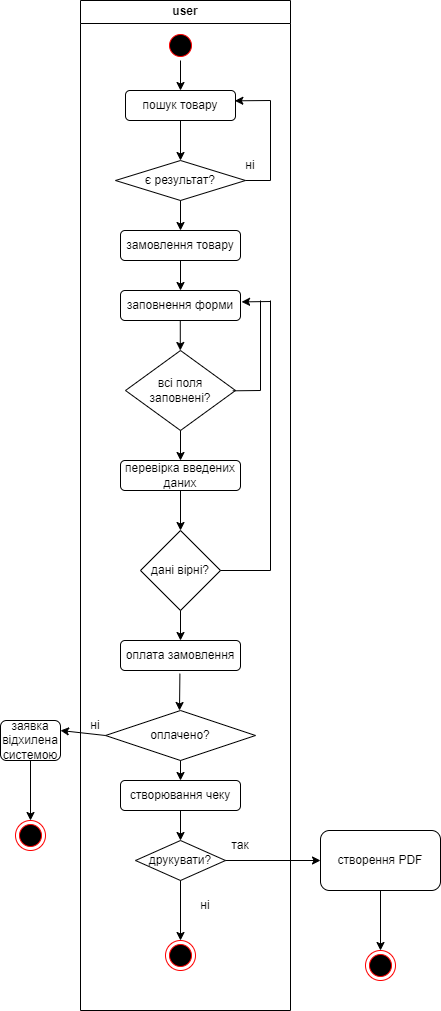

The diagram above was exported from draw.io. Its source (the exported page's mxGraphModel, read from the mxfile embedded in the PNG):
<mxGraphModel dx="1074" dy="2211" grid="1" gridSize="10" guides="1" tooltips="1" connect="1" arrows="1" fold="1" page="1" pageScale="1" pageWidth="1169" pageHeight="826" background="none" math="0" shadow="0">
  <root>
    <mxCell id="0" />
    <mxCell id="1" parent="0" />
    <mxCell id="qC9J-ydljJwZkDJpWhw_-41" value="user" style="swimlane;whiteSpace=wrap;html=1;startSize=23;" vertex="1" parent="1">
      <mxGeometry x="90" y="-1630" width="210" height="1010" as="geometry">
        <mxRectangle x="10" y="-1640" width="70" height="30" as="alternateBounds" />
      </mxGeometry>
    </mxCell>
    <mxCell id="qC9J-ydljJwZkDJpWhw_-42" value="" style="ellipse;html=1;shape=startState;fillColor=#000000;strokeColor=#ff0000;" vertex="1" parent="qC9J-ydljJwZkDJpWhw_-41">
      <mxGeometry x="85" y="30" width="30" height="30" as="geometry" />
    </mxCell>
    <mxCell id="qC9J-ydljJwZkDJpWhw_-44" value="пошук товару" style="rounded=1;whiteSpace=wrap;html=1;" vertex="1" parent="qC9J-ydljJwZkDJpWhw_-41">
      <mxGeometry x="45" y="90" width="110" height="30" as="geometry" />
    </mxCell>
    <mxCell id="qC9J-ydljJwZkDJpWhw_-46" value="є результат?" style="rhombus;whiteSpace=wrap;html=1;" vertex="1" parent="qC9J-ydljJwZkDJpWhw_-41">
      <mxGeometry x="35" y="160" width="130" height="40" as="geometry" />
    </mxCell>
    <mxCell id="qC9J-ydljJwZkDJpWhw_-50" value="ні" style="text;html=1;strokeColor=none;fillColor=none;align=center;verticalAlign=middle;whiteSpace=wrap;rounded=0;" vertex="1" parent="qC9J-ydljJwZkDJpWhw_-41">
      <mxGeometry x="140" y="150" width="60" height="30" as="geometry" />
    </mxCell>
    <mxCell id="qC9J-ydljJwZkDJpWhw_-52" value="замовлення товару" style="rounded=1;whiteSpace=wrap;html=1;" vertex="1" parent="qC9J-ydljJwZkDJpWhw_-41">
      <mxGeometry x="40" y="230" width="120" height="30" as="geometry" />
    </mxCell>
    <mxCell id="qC9J-ydljJwZkDJpWhw_-53" value="заповнення форми" style="rounded=1;whiteSpace=wrap;html=1;" vertex="1" parent="qC9J-ydljJwZkDJpWhw_-41">
      <mxGeometry x="40" y="290" width="120" height="30" as="geometry" />
    </mxCell>
    <mxCell id="qC9J-ydljJwZkDJpWhw_-54" value="" style="endArrow=classic;html=1;rounded=0;exitX=0.5;exitY=1;exitDx=0;exitDy=0;" edge="1" parent="qC9J-ydljJwZkDJpWhw_-41">
      <mxGeometry width="50" height="50" relative="1" as="geometry">
        <mxPoint x="100" y="260" as="sourcePoint" />
        <mxPoint x="100" y="290" as="targetPoint" />
      </mxGeometry>
    </mxCell>
    <mxCell id="qC9J-ydljJwZkDJpWhw_-55" value="всі поля заповнені?" style="rhombus;whiteSpace=wrap;html=1;" vertex="1" parent="qC9J-ydljJwZkDJpWhw_-41">
      <mxGeometry x="45" y="350" width="110" height="80" as="geometry" />
    </mxCell>
    <mxCell id="qC9J-ydljJwZkDJpWhw_-56" value="" style="endArrow=classic;html=1;rounded=0;exitX=0.5;exitY=1;exitDx=0;exitDy=0;" edge="1" parent="qC9J-ydljJwZkDJpWhw_-41">
      <mxGeometry width="50" height="50" relative="1" as="geometry">
        <mxPoint x="99.78999999999999" y="320" as="sourcePoint" />
        <mxPoint x="99.78999999999999" y="350" as="targetPoint" />
      </mxGeometry>
    </mxCell>
    <mxCell id="qC9J-ydljJwZkDJpWhw_-58" value="перевірка введених даних" style="rounded=1;whiteSpace=wrap;html=1;" vertex="1" parent="qC9J-ydljJwZkDJpWhw_-41">
      <mxGeometry x="40" y="460" width="120" height="30" as="geometry" />
    </mxCell>
    <mxCell id="qC9J-ydljJwZkDJpWhw_-61" value="дані вірні?" style="rhombus;whiteSpace=wrap;html=1;" vertex="1" parent="qC9J-ydljJwZkDJpWhw_-41">
      <mxGeometry x="60" y="530" width="80" height="80" as="geometry" />
    </mxCell>
    <mxCell id="qC9J-ydljJwZkDJpWhw_-70" value="оплата замовлення" style="rounded=1;whiteSpace=wrap;html=1;" vertex="1" parent="qC9J-ydljJwZkDJpWhw_-41">
      <mxGeometry x="40" y="640" width="120" height="30" as="geometry" />
    </mxCell>
    <mxCell id="qC9J-ydljJwZkDJpWhw_-73" value="оплачено?" style="rhombus;whiteSpace=wrap;html=1;" vertex="1" parent="qC9J-ydljJwZkDJpWhw_-41">
      <mxGeometry x="25" y="710" width="150" height="50" as="geometry" />
    </mxCell>
    <mxCell id="qC9J-ydljJwZkDJpWhw_-76" value="ні" style="text;html=1;strokeColor=none;fillColor=none;align=center;verticalAlign=middle;whiteSpace=wrap;rounded=0;" vertex="1" parent="qC9J-ydljJwZkDJpWhw_-41">
      <mxGeometry x="-15" y="710" width="60" height="30" as="geometry" />
    </mxCell>
    <mxCell id="qC9J-ydljJwZkDJpWhw_-79" value="створювання чеку" style="rounded=1;whiteSpace=wrap;html=1;" vertex="1" parent="qC9J-ydljJwZkDJpWhw_-41">
      <mxGeometry x="40" y="780" width="120" height="30" as="geometry" />
    </mxCell>
    <mxCell id="qC9J-ydljJwZkDJpWhw_-81" value="" style="endArrow=classic;html=1;rounded=0;exitX=0.5;exitY=1;exitDx=0;exitDy=0;entryX=0.5;entryY=0;entryDx=0;entryDy=0;" edge="1" parent="qC9J-ydljJwZkDJpWhw_-41" source="qC9J-ydljJwZkDJpWhw_-73" target="qC9J-ydljJwZkDJpWhw_-79">
      <mxGeometry width="50" height="50" relative="1" as="geometry">
        <mxPoint x="90" y="850" as="sourcePoint" />
        <mxPoint x="140" y="800" as="targetPoint" />
      </mxGeometry>
    </mxCell>
    <mxCell id="qC9J-ydljJwZkDJpWhw_-82" value="друкувати?" style="rhombus;whiteSpace=wrap;html=1;" vertex="1" parent="qC9J-ydljJwZkDJpWhw_-41">
      <mxGeometry x="55" y="840" width="90" height="40" as="geometry" />
    </mxCell>
    <mxCell id="qC9J-ydljJwZkDJpWhw_-87" value="так" style="text;html=1;strokeColor=none;fillColor=none;align=center;verticalAlign=middle;whiteSpace=wrap;rounded=0;" vertex="1" parent="qC9J-ydljJwZkDJpWhw_-41">
      <mxGeometry x="130" y="830" width="60" height="30" as="geometry" />
    </mxCell>
    <mxCell id="qC9J-ydljJwZkDJpWhw_-88" value="" style="ellipse;html=1;shape=endState;fillColor=#000000;strokeColor=#ff0000;" vertex="1" parent="qC9J-ydljJwZkDJpWhw_-41">
      <mxGeometry x="85" y="940" width="30" height="30" as="geometry" />
    </mxCell>
    <mxCell id="qC9J-ydljJwZkDJpWhw_-89" value="" style="endArrow=classic;html=1;rounded=0;exitX=0.5;exitY=1;exitDx=0;exitDy=0;entryX=0.5;entryY=0;entryDx=0;entryDy=0;" edge="1" parent="qC9J-ydljJwZkDJpWhw_-41" target="qC9J-ydljJwZkDJpWhw_-88">
      <mxGeometry width="50" height="50" relative="1" as="geometry">
        <mxPoint x="100" y="880" as="sourcePoint" />
        <mxPoint x="290" y="920" as="targetPoint" />
      </mxGeometry>
    </mxCell>
    <mxCell id="qC9J-ydljJwZkDJpWhw_-90" value="ні" style="text;html=1;strokeColor=none;fillColor=none;align=center;verticalAlign=middle;whiteSpace=wrap;rounded=0;" vertex="1" parent="qC9J-ydljJwZkDJpWhw_-41">
      <mxGeometry x="95" y="890" width="60" height="30" as="geometry" />
    </mxCell>
    <mxCell id="qC9J-ydljJwZkDJpWhw_-91" value="" style="endArrow=classic;html=1;rounded=0;exitX=0.5;exitY=1;exitDx=0;exitDy=0;entryX=0.5;entryY=0;entryDx=0;entryDy=0;" edge="1" parent="qC9J-ydljJwZkDJpWhw_-41" source="qC9J-ydljJwZkDJpWhw_-42" target="qC9J-ydljJwZkDJpWhw_-44">
      <mxGeometry width="50" height="50" relative="1" as="geometry">
        <mxPoint x="90" y="190" as="sourcePoint" />
        <mxPoint x="140" y="140" as="targetPoint" />
      </mxGeometry>
    </mxCell>
    <mxCell id="qC9J-ydljJwZkDJpWhw_-45" value="" style="endArrow=classic;html=1;rounded=0;exitX=0.5;exitY=1;exitDx=0;exitDy=0;" edge="1" parent="1" source="qC9J-ydljJwZkDJpWhw_-44">
      <mxGeometry width="50" height="50" relative="1" as="geometry">
        <mxPoint x="270" y="-1410" as="sourcePoint" />
        <mxPoint x="190" y="-1470" as="targetPoint" />
      </mxGeometry>
    </mxCell>
    <mxCell id="qC9J-ydljJwZkDJpWhw_-47" value="" style="endArrow=none;html=1;rounded=0;exitX=1;exitY=0.5;exitDx=0;exitDy=0;" edge="1" parent="1" source="qC9J-ydljJwZkDJpWhw_-46">
      <mxGeometry width="50" height="50" relative="1" as="geometry">
        <mxPoint x="270" y="-1410" as="sourcePoint" />
        <mxPoint x="280" y="-1450" as="targetPoint" />
      </mxGeometry>
    </mxCell>
    <mxCell id="qC9J-ydljJwZkDJpWhw_-48" value="" style="endArrow=none;html=1;rounded=0;" edge="1" parent="1">
      <mxGeometry width="50" height="50" relative="1" as="geometry">
        <mxPoint x="280" y="-1450" as="sourcePoint" />
        <mxPoint x="280" y="-1530" as="targetPoint" />
      </mxGeometry>
    </mxCell>
    <mxCell id="qC9J-ydljJwZkDJpWhw_-49" value="" style="endArrow=classic;html=1;rounded=0;entryX=0.994;entryY=0.344;entryDx=0;entryDy=0;entryPerimeter=0;" edge="1" parent="1" target="qC9J-ydljJwZkDJpWhw_-44">
      <mxGeometry width="50" height="50" relative="1" as="geometry">
        <mxPoint x="280" y="-1530" as="sourcePoint" />
        <mxPoint x="320" y="-1460" as="targetPoint" />
      </mxGeometry>
    </mxCell>
    <mxCell id="qC9J-ydljJwZkDJpWhw_-51" value="" style="endArrow=classic;html=1;rounded=0;exitX=0.5;exitY=1;exitDx=0;exitDy=0;" edge="1" parent="1" source="qC9J-ydljJwZkDJpWhw_-46">
      <mxGeometry width="50" height="50" relative="1" as="geometry">
        <mxPoint x="260" y="-1370" as="sourcePoint" />
        <mxPoint x="190" y="-1400" as="targetPoint" />
      </mxGeometry>
    </mxCell>
    <mxCell id="qC9J-ydljJwZkDJpWhw_-57" value="" style="endArrow=classic;html=1;rounded=0;exitX=0.5;exitY=1;exitDx=0;exitDy=0;" edge="1" parent="1" source="qC9J-ydljJwZkDJpWhw_-55">
      <mxGeometry width="50" height="50" relative="1" as="geometry">
        <mxPoint x="260" y="-1150" as="sourcePoint" />
        <mxPoint x="190" y="-1170" as="targetPoint" />
      </mxGeometry>
    </mxCell>
    <mxCell id="qC9J-ydljJwZkDJpWhw_-59" value="" style="endArrow=classic;html=1;rounded=0;exitX=0.5;exitY=1;exitDx=0;exitDy=0;" edge="1" parent="1" source="qC9J-ydljJwZkDJpWhw_-58">
      <mxGeometry width="50" height="50" relative="1" as="geometry">
        <mxPoint x="260" y="-1100" as="sourcePoint" />
        <mxPoint x="190" y="-1100" as="targetPoint" />
      </mxGeometry>
    </mxCell>
    <mxCell id="qC9J-ydljJwZkDJpWhw_-62" value="" style="endArrow=none;html=1;rounded=0;exitX=1;exitY=0.5;exitDx=0;exitDy=0;" edge="1" parent="1" source="qC9J-ydljJwZkDJpWhw_-61">
      <mxGeometry width="50" height="50" relative="1" as="geometry">
        <mxPoint x="260" y="-1100" as="sourcePoint" />
        <mxPoint x="280" y="-1060" as="targetPoint" />
      </mxGeometry>
    </mxCell>
    <mxCell id="qC9J-ydljJwZkDJpWhw_-64" value="" style="endArrow=none;html=1;rounded=0;" edge="1" parent="1">
      <mxGeometry width="50" height="50" relative="1" as="geometry">
        <mxPoint x="280" y="-1060" as="sourcePoint" />
        <mxPoint x="280" y="-1330" as="targetPoint" />
      </mxGeometry>
    </mxCell>
    <mxCell id="qC9J-ydljJwZkDJpWhw_-65" value="" style="endArrow=classic;html=1;rounded=0;entryX=1.009;entryY=0.38;entryDx=0;entryDy=0;entryPerimeter=0;" edge="1" parent="1" target="qC9J-ydljJwZkDJpWhw_-53">
      <mxGeometry width="50" height="50" relative="1" as="geometry">
        <mxPoint x="280" y="-1329" as="sourcePoint" />
        <mxPoint x="310" y="-1290" as="targetPoint" />
      </mxGeometry>
    </mxCell>
    <mxCell id="qC9J-ydljJwZkDJpWhw_-66" value="" style="endArrow=none;html=1;rounded=0;exitX=0.975;exitY=0.504;exitDx=0;exitDy=0;exitPerimeter=0;" edge="1" parent="1" source="qC9J-ydljJwZkDJpWhw_-55">
      <mxGeometry width="50" height="50" relative="1" as="geometry">
        <mxPoint x="250" y="-1240" as="sourcePoint" />
        <mxPoint x="270" y="-1240" as="targetPoint" />
      </mxGeometry>
    </mxCell>
    <mxCell id="qC9J-ydljJwZkDJpWhw_-67" value="" style="endArrow=none;html=1;rounded=0;" edge="1" parent="1">
      <mxGeometry width="50" height="50" relative="1" as="geometry">
        <mxPoint x="270" y="-1240" as="sourcePoint" />
        <mxPoint x="270" y="-1330" as="targetPoint" />
      </mxGeometry>
    </mxCell>
    <mxCell id="qC9J-ydljJwZkDJpWhw_-69" value="" style="endArrow=classic;html=1;rounded=0;exitX=0.5;exitY=1;exitDx=0;exitDy=0;" edge="1" parent="1" source="qC9J-ydljJwZkDJpWhw_-61">
      <mxGeometry width="50" height="50" relative="1" as="geometry">
        <mxPoint x="260" y="-970" as="sourcePoint" />
        <mxPoint x="190" y="-990" as="targetPoint" />
      </mxGeometry>
    </mxCell>
    <mxCell id="qC9J-ydljJwZkDJpWhw_-71" value="" style="endArrow=classic;html=1;rounded=0;exitX=0.495;exitY=1.105;exitDx=0;exitDy=0;exitPerimeter=0;" edge="1" parent="1" source="qC9J-ydljJwZkDJpWhw_-70">
      <mxGeometry width="50" height="50" relative="1" as="geometry">
        <mxPoint x="260" y="-850" as="sourcePoint" />
        <mxPoint x="189" y="-920" as="targetPoint" />
      </mxGeometry>
    </mxCell>
    <mxCell id="qC9J-ydljJwZkDJpWhw_-74" value="заявка&lt;br&gt;відхилена системою" style="rounded=1;whiteSpace=wrap;html=1;" vertex="1" parent="1">
      <mxGeometry x="10" y="-910" width="60" height="40" as="geometry" />
    </mxCell>
    <mxCell id="qC9J-ydljJwZkDJpWhw_-75" value="" style="endArrow=classic;html=1;rounded=0;exitX=0;exitY=0.5;exitDx=0;exitDy=0;entryX=1;entryY=0.25;entryDx=0;entryDy=0;" edge="1" parent="1" source="qC9J-ydljJwZkDJpWhw_-73" target="qC9J-ydljJwZkDJpWhw_-74">
      <mxGeometry width="50" height="50" relative="1" as="geometry">
        <mxPoint x="180" y="-940" as="sourcePoint" />
        <mxPoint x="230" y="-990" as="targetPoint" />
      </mxGeometry>
    </mxCell>
    <mxCell id="qC9J-ydljJwZkDJpWhw_-77" value="" style="ellipse;html=1;shape=endState;fillColor=#000000;strokeColor=#ff0000;" vertex="1" parent="1">
      <mxGeometry x="25" y="-810" width="30" height="30" as="geometry" />
    </mxCell>
    <mxCell id="qC9J-ydljJwZkDJpWhw_-78" value="" style="endArrow=classic;html=1;rounded=0;exitX=0.5;exitY=1;exitDx=0;exitDy=0;entryX=0.5;entryY=0;entryDx=0;entryDy=0;" edge="1" parent="1" source="qC9J-ydljJwZkDJpWhw_-74" target="qC9J-ydljJwZkDJpWhw_-77">
      <mxGeometry width="50" height="50" relative="1" as="geometry">
        <mxPoint x="180" y="-780" as="sourcePoint" />
        <mxPoint x="230" y="-830" as="targetPoint" />
      </mxGeometry>
    </mxCell>
    <mxCell id="qC9J-ydljJwZkDJpWhw_-80" value="" style="endArrow=classic;html=1;rounded=0;exitX=0.5;exitY=1;exitDx=0;exitDy=0;" edge="1" parent="1" source="qC9J-ydljJwZkDJpWhw_-79">
      <mxGeometry width="50" height="50" relative="1" as="geometry">
        <mxPoint x="180" y="-780" as="sourcePoint" />
        <mxPoint x="190" y="-790" as="targetPoint" />
      </mxGeometry>
    </mxCell>
    <mxCell id="qC9J-ydljJwZkDJpWhw_-83" value="" style="endArrow=classic;html=1;rounded=0;exitX=0.25;exitY=1;exitDx=0;exitDy=0;" edge="1" parent="1" source="qC9J-ydljJwZkDJpWhw_-87">
      <mxGeometry width="50" height="50" relative="1" as="geometry">
        <mxPoint x="240" y="-770" as="sourcePoint" />
        <mxPoint x="330" y="-770" as="targetPoint" />
      </mxGeometry>
    </mxCell>
    <mxCell id="qC9J-ydljJwZkDJpWhw_-84" value="створення PDF" style="rounded=1;whiteSpace=wrap;html=1;" vertex="1" parent="1">
      <mxGeometry x="330" y="-800" width="120" height="60" as="geometry" />
    </mxCell>
    <mxCell id="qC9J-ydljJwZkDJpWhw_-85" value="" style="ellipse;html=1;shape=endState;fillColor=#000000;strokeColor=#ff0000;" vertex="1" parent="1">
      <mxGeometry x="375" y="-680" width="30" height="30" as="geometry" />
    </mxCell>
    <mxCell id="qC9J-ydljJwZkDJpWhw_-86" value="" style="endArrow=classic;html=1;rounded=0;exitX=0.5;exitY=1;exitDx=0;exitDy=0;entryX=0.5;entryY=0;entryDx=0;entryDy=0;" edge="1" parent="1" target="qC9J-ydljJwZkDJpWhw_-85">
      <mxGeometry width="50" height="50" relative="1" as="geometry">
        <mxPoint x="390" y="-740" as="sourcePoint" />
        <mxPoint x="580" y="-700" as="targetPoint" />
      </mxGeometry>
    </mxCell>
  </root>
</mxGraphModel>